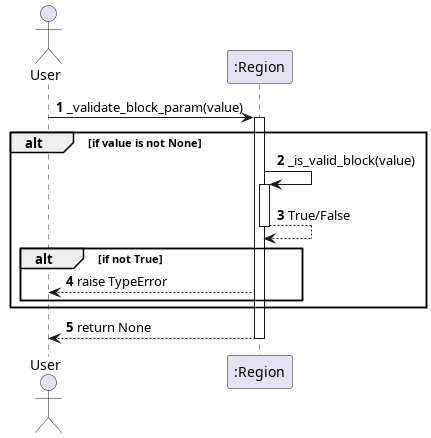

The diagram above was rendered by PlantUML. Its source (embedded in the PNG):
@startuml _validate_block_param
autonumber
actor User
participant ":Region" as Region

User -> Region: _validate_block_param(value)
activate Region

alt if value is not None
    Region -> Region: _is_valid_block(value)
    activate Region
    Region --> Region: True/False
    deactivate Region
    alt if not True
        Region --> User: raise TypeError
    end
end

Region --> User: return None
deactivate Region
@enduml